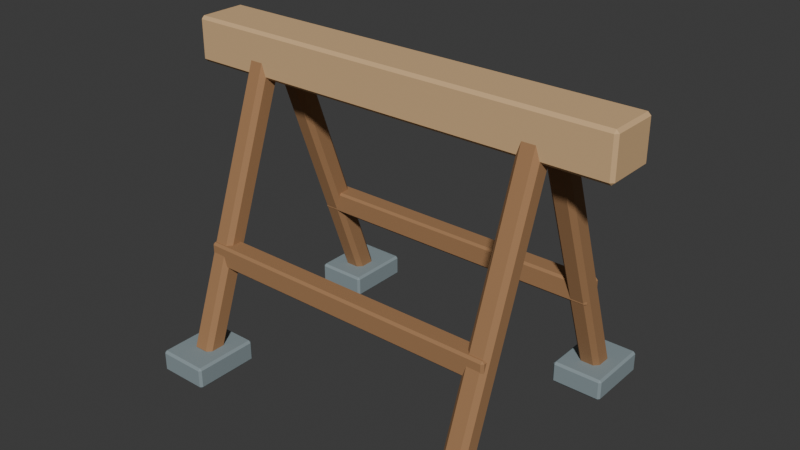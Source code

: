 # Source: source.blend  (saved by Blender 4.3.34; exported with 4.5.12 LTS)
import bpy
from mathutils import Matrix  # noqa: F401  (used for matrix-valued properties, if any)

bpy.ops.wm.read_factory_settings(use_empty=True)
scene = bpy.context.scene
scene.name = 'Scene'

# ---- collections
col_collection = bpy.data.collections.new('Collection'); scene.collection.children.link(col_collection)

# ---- materials (node trees are filled in below, after node groups)
mat_steel = bpy.data.materials.new('steel')
mat_steel.diffuse_color = (0.24, 0.3, 0.32, 1.0)
mat_honey = bpy.data.materials.new('honey')
mat_honey.diffuse_color = (0.36, 0.19, 0.085, 1.0)
mat_sand = bpy.data.materials.new('sand')
mat_sand.diffuse_color = (0.66, 0.43, 0.22, 1.0)

# ---- material node trees
mat_steel.use_nodes = True; mat_steel.node_tree.nodes.clear()
_N = mat_steel.node_tree.nodes; _L = mat_steel.node_tree.links
n0 = _N.new('ShaderNodeBsdfPrincipled'); n0.name = 'Principled BSDF'; n0.location = (10, 300)
n0.inputs[0].default_value = (0.24, 0.3, 0.32, 1.0)
n0.inputs[2].default_value = 0.83
n1 = _N.new('ShaderNodeOutputMaterial'); n1.name = 'Material Output'; n1.location = (300, 300)
_L.new(n0.outputs[0], n1.inputs[0])
n1.is_active_output = True
mat_honey.use_nodes = True; mat_honey.node_tree.nodes.clear()
_N = mat_honey.node_tree.nodes; _L = mat_honey.node_tree.links
n0 = _N.new('ShaderNodeBsdfPrincipled'); n0.name = 'Principled BSDF'; n0.location = (10, 300)
n0.inputs[0].default_value = (0.36, 0.19, 0.085, 1.0)
n0.inputs[2].default_value = 0.83
n1 = _N.new('ShaderNodeOutputMaterial'); n1.name = 'Material Output'; n1.location = (300, 300)
_L.new(n0.outputs[0], n1.inputs[0])
n1.is_active_output = True
mat_sand.use_nodes = True; mat_sand.node_tree.nodes.clear()
_N = mat_sand.node_tree.nodes; _L = mat_sand.node_tree.links
n0 = _N.new('ShaderNodeBsdfPrincipled'); n0.name = 'Principled BSDF'; n0.location = (10, 300)
n0.inputs[0].default_value = (0.66, 0.43, 0.22, 1.0)
n0.inputs[2].default_value = 0.83
n1 = _N.new('ShaderNodeOutputMaterial'); n1.name = 'Material Output'; n1.location = (300, 300)
_L.new(n0.outputs[0], n1.inputs[0])
n1.is_active_output = True

# ---- world
world_world = bpy.data.worlds.new('World'); scene.world = world_world
world_world.use_nodes = True; world_world.node_tree.nodes.clear()
_N = world_world.node_tree.nodes; _L = world_world.node_tree.links
n0 = _N.new('ShaderNodeOutputWorld'); n0.name = 'World Output'; n0.location = (300, 300)
n1 = _N.new('ShaderNodeBackground'); n1.name = 'Background'; n1.location = (10, 300)
n1.inputs[0].default_value = (0.05088, 0.05088, 0.05088, 1.0)
_L.new(n1.outputs[0], n0.inputs[0])
n0.is_active_output = True
world_world.color = (0.05088, 0.05088, 0.05088)
world_world.sun_shadow_jitter_overblur = 0.0

# ---- meshes
me_cube_001 = bpy.data.meshes.new('Cube.001')
me_cube_001.from_pydata([(-0.464, -0.384, 0.0), (-0.464, -0.39, 0.006), (-0.47, -0.384, 0.006), (-0.464, -0.39, 0.054), (-0.464, -0.384, 0.06), (-0.47, -0.384, 0.054), (-0.464, -0.216, 0.0), (-0.47, -0.216, 0.006), (-0.464, -0.21, 0.006), (-0.464, -0.216, 0.06), (-0.464, -0.21, 0.054), (-0.47, -0.216, 0.054), (-0.336, -0.384, 0.0), (-0.33, -0.384, 0.006), (-0.336, -0.39, 0.006), (-0.336, -0.384, 0.06), (-0.336, -0.39, 0.054), (-0.33, -0.384, 0.054), (-0.336, -0.216, 0.0), (-0.336, -0.21, 0.006), (-0.33, -0.216, 0.006), (-0.336, -0.216, 0.06), (-0.33, -0.216, 0.054), (-0.336, -0.21, 0.054)], [], [(14, 16, 3, 1), (20, 22, 17, 13), (21, 9, 4, 15), (2, 5, 11, 7), (8, 10, 23, 19), (0, 1, 2), (3, 4, 5), (6, 7, 8), (9, 10, 11), (12, 13, 14), (15, 16, 17), (18, 19, 20), (21, 22, 23), (6, 0, 2, 7), (1, 3, 5, 2), (4, 9, 11, 5), (10, 8, 7, 11), (18, 6, 8, 19), (9, 21, 23, 10), (22, 20, 19, 23), (12, 18, 20, 13), (21, 15, 17, 22), (16, 14, 13, 17), (0, 12, 14, 1), (15, 4, 3, 16), (6, 18, 12, 0)])
_uv = me_cube_001.uv_layers.new(name='UVMap')
_uv.uv.foreach_set('vector', [0.4, 0.7607, 0.6, 0.7607, 0.6, 0.9893, 0.4, 0.9893, 0.4, 0.5083, 0.6, 0.5083, 0.6, 0.7417, 0.4, 0.7417, 0.6357, 0.5083, 0.8643, 0.5083, 0.8643, 0.7417, 0.6357, 0.7417, 0.4, 0.008333, 0.6, 0.008333, 0.6, 0.2417, 0.4, 0.2417, 0.4, 0.2607, 0.6, 0.2607, 0.6, 0.4893, 0.4, 0.4893, 0.1357, 0.7417, 0.1357, 0.75, 0.125, 0.7417, 0.6, 0.9893, 0.625, 0.9893, 0.6, 1.0, 0.1357, 0.5083, 0.125, 0.5083, 0.1357, 0.5, 0.625, 0.2607, 0.6, 0.2607, 0.6, 0.25, 0.3643, 0.7417, 0.375, 0.7417, 0.3643, 0.75, 0.625, 0.7607, 0.6, 0.7607, 0.6, 0.75, 0.3643, 0.5083, 0.3643, 0.5, 0.375, 0.5083, 0.625, 0.5083, 0.6, 0.5083, 0.6, 0.5, 0.1357, 0.5083, 0.1357, 0.7417, 0.125, 0.7417, 0.125, 0.5083, 0.4, 0.0, 0.6, 0.0, 0.6, 0.008333, 0.4, 0.008333, 0.625, 0.008333, 0.625, 0.2417, 0.6, 0.2417, 0.6, 0.008333, 0.6, 0.2607, 0.4, 0.2607, 0.4, 0.2417, 0.6, 0.2417, 0.3643, 0.5083, 0.1357, 0.5083, 0.1357, 0.5, 0.3643, 0.5, 0.625, 0.2607, 0.625, 0.4893, 0.6, 0.4893, 0.6, 0.2607, 0.6, 0.5083, 0.4, 0.5083, 0.4, 0.4893, 0.6, 0.4893, 0.3643, 0.7417, 0.3643, 0.5083, 0.4, 0.5083, 0.4, 0.7417, 0.6357, 0.5083, 0.6357, 0.7417, 0.6, 0.7417, 0.6, 0.5083, 0.6, 0.7607, 0.4, 0.7607, 0.4, 0.7417, 0.6, 0.7417, 0.1357, 0.7417, 0.3643, 0.7417, 0.3643, 0.75, 0.1357, 0.75, 0.625, 0.7607, 0.625, 0.9893, 0.6, 0.9893, 0.6, 0.7607, 0.1357, 0.5083, 0.3643, 0.5083, 0.3643, 0.7417, 0.1357, 0.7417])
me_cube_001.materials.append(mat_steel)
me_cube_001.update()
me_cube_002 = bpy.data.meshes.new('Cube.002')
me_cube_002.from_pydata([(-0.382, -0.2831, 0.03393), (-0.382, -0.2677, 0.04118), (-0.37, -0.279, 0.04523), (-0.382, -0.0108, 0.7586), (-0.382, -0.01805, 0.7739), (-0.37, -0.0221, 0.7626), (-0.382, -0.3169, 0.04607), (-0.37, -0.3129, 0.05737), (-0.382, -0.3242, 0.06141), (-0.382, -0.05195, 0.7861), (-0.382, -0.06729, 0.7788), (-0.37, -0.05599, 0.7748), (-0.418, -0.2831, 0.03393), (-0.43, -0.279, 0.04523), (-0.418, -0.2677, 0.04118), (-0.418, -0.01805, 0.7739), (-0.418, -0.0108, 0.7586), (-0.43, -0.0221, 0.7626), (-0.418, -0.3169, 0.04607), (-0.418, -0.3242, 0.06141), (-0.43, -0.3129, 0.05737), (-0.418, -0.05195, 0.7861), (-0.43, -0.05599, 0.7748), (-0.418, -0.06729, 0.7788)], [], [(14, 16, 3, 1), (20, 22, 17, 13), (21, 9, 4, 15), (2, 5, 11, 7), (8, 10, 23, 19), (0, 1, 2), (3, 4, 5), (6, 7, 8), (9, 10, 11), (12, 13, 14), (15, 16, 17), (18, 19, 20), (21, 22, 23), (6, 0, 2, 7), (1, 3, 5, 2), (4, 9, 11, 5), (10, 8, 7, 11), (18, 6, 8, 19), (9, 21, 23, 10), (22, 20, 19, 23), (12, 18, 20, 13), (21, 15, 17, 22), (16, 14, 13, 17), (0, 12, 14, 1), (15, 4, 3, 16), (6, 18, 12, 0)])
_uv = me_cube_002.uv_layers.new(name='UVMap')
_uv.uv.foreach_set('vector', [0.3788, 0.8, 0.6212, 0.8, 0.6212, 0.95, 0.3788, 0.95, 0.3788, 0.55, 0.6212, 0.55, 0.6212, 0.7, 0.3788, 0.7, 0.675, 0.55, 0.825, 0.55, 0.825, 0.7, 0.675, 0.7, 0.3788, 0.05, 0.6212, 0.05, 0.6212, 0.2, 0.3788, 0.2, 0.3788, 0.3, 0.6212, 0.3, 0.6212, 0.45, 0.3788, 0.45, 0.175, 0.7, 0.175, 0.75, 0.125, 0.7, 0.6212, 0.95, 0.625, 0.95, 0.6212, 1.0, 0.175, 0.55, 0.125, 0.55, 0.175, 0.5, 0.625, 0.3, 0.6212, 0.3, 0.6212, 0.25, 0.325, 0.7, 0.375, 0.7, 0.325, 0.75, 0.625, 0.8, 0.6212, 0.8, 0.6212, 0.75, 0.325, 0.55, 0.325, 0.5, 0.375, 0.55, 0.625, 0.55, 0.6212, 0.55, 0.6212, 0.5, 0.175, 0.55, 0.175, 0.7, 0.125, 0.7, 0.125, 0.55, 0.3788, 0.0, 0.6212, 0.0, 0.6212, 0.05, 0.3788, 0.05, 0.625, 0.05, 0.625, 0.2, 0.6212, 0.2, 0.6212, 0.05, 0.6212, 0.3, 0.3788, 0.3, 0.3788, 0.2, 0.6212, 0.2, 0.325, 0.55, 0.175, 0.55, 0.175, 0.5, 0.325, 0.5, 0.625, 0.3, 0.625, 0.45, 0.6212, 0.45, 0.6212, 0.3, 0.6212, 0.55, 0.3788, 0.55, 0.3788, 0.45, 0.6212, 0.45, 0.325, 0.7, 0.325, 0.55, 0.3788, 0.55, 0.3788, 0.7, 0.675, 0.55, 0.675, 0.7, 0.6212, 0.7, 0.6212, 0.55, 0.6212, 0.8, 0.3788, 0.8, 0.3788, 0.7, 0.6212, 0.7, 0.175, 0.7, 0.325, 0.7, 0.325, 0.75, 0.175, 0.75, 0.625, 0.8, 0.625, 0.95, 0.6212, 0.95, 0.6212, 0.8, 0.175, 0.55, 0.325, 0.55, 0.325, 0.7, 0.175, 0.7])
me_cube_002.materials.append(mat_honey)
me_cube_002.update()
me_cube_003 = bpy.data.meshes.new('Cube.003')
me_cube_003.from_pydata([(-0.464, 0.216, 0.0), (-0.464, 0.21, 0.006), (-0.47, 0.216, 0.006), (-0.464, 0.21, 0.054), (-0.464, 0.216, 0.06), (-0.47, 0.216, 0.054), (-0.464, 0.384, 0.0), (-0.47, 0.384, 0.006), (-0.464, 0.39, 0.006), (-0.464, 0.384, 0.06), (-0.464, 0.39, 0.054), (-0.47, 0.384, 0.054), (-0.336, 0.216, 0.0), (-0.33, 0.216, 0.006), (-0.336, 0.21, 0.006), (-0.336, 0.216, 0.06), (-0.336, 0.21, 0.054), (-0.33, 0.216, 0.054), (-0.336, 0.384, 0.0), (-0.336, 0.39, 0.006), (-0.33, 0.384, 0.006), (-0.336, 0.384, 0.06), (-0.33, 0.384, 0.054), (-0.336, 0.39, 0.054)], [], [(14, 16, 3, 1), (20, 22, 17, 13), (21, 9, 4, 15), (2, 5, 11, 7), (8, 10, 23, 19), (0, 1, 2), (3, 4, 5), (6, 7, 8), (9, 10, 11), (12, 13, 14), (15, 16, 17), (18, 19, 20), (21, 22, 23), (6, 0, 2, 7), (1, 3, 5, 2), (4, 9, 11, 5), (10, 8, 7, 11), (18, 6, 8, 19), (9, 21, 23, 10), (22, 20, 19, 23), (12, 18, 20, 13), (21, 15, 17, 22), (16, 14, 13, 17), (0, 12, 14, 1), (15, 4, 3, 16), (6, 18, 12, 0)])
_uv = me_cube_003.uv_layers.new(name='UVMap')
_uv.uv.foreach_set('vector', [0.4, 0.7607, 0.6, 0.7607, 0.6, 0.9893, 0.4, 0.9893, 0.4, 0.5083, 0.6, 0.5083, 0.6, 0.7417, 0.4, 0.7417, 0.6357, 0.5083, 0.8643, 0.5083, 0.8643, 0.7417, 0.6357, 0.7417, 0.4, 0.008333, 0.6, 0.008333, 0.6, 0.2417, 0.4, 0.2417, 0.4, 0.2607, 0.6, 0.2607, 0.6, 0.4893, 0.4, 0.4893, 0.1357, 0.7417, 0.1357, 0.75, 0.125, 0.7417, 0.6, 0.9893, 0.625, 0.9893, 0.6, 1.0, 0.1357, 0.5083, 0.125, 0.5083, 0.1357, 0.5, 0.625, 0.2607, 0.6, 0.2607, 0.6, 0.25, 0.3643, 0.7417, 0.375, 0.7417, 0.3643, 0.75, 0.625, 0.7607, 0.6, 0.7607, 0.6, 0.75, 0.3643, 0.5083, 0.3643, 0.5, 0.375, 0.5083, 0.625, 0.5083, 0.6, 0.5083, 0.6, 0.5, 0.1357, 0.5083, 0.1357, 0.7417, 0.125, 0.7417, 0.125, 0.5083, 0.4, 0.0, 0.6, 0.0, 0.6, 0.008333, 0.4, 0.008333, 0.625, 0.008333, 0.625, 0.2417, 0.6, 0.2417, 0.6, 0.008333, 0.6, 0.2607, 0.4, 0.2607, 0.4, 0.2417, 0.6, 0.2417, 0.3643, 0.5083, 0.1357, 0.5083, 0.1357, 0.5, 0.3643, 0.5, 0.625, 0.2607, 0.625, 0.4893, 0.6, 0.4893, 0.6, 0.2607, 0.6, 0.5083, 0.4, 0.5083, 0.4, 0.4893, 0.6, 0.4893, 0.3643, 0.7417, 0.3643, 0.5083, 0.4, 0.5083, 0.4, 0.7417, 0.6357, 0.5083, 0.6357, 0.7417, 0.6, 0.7417, 0.6, 0.5083, 0.6, 0.7607, 0.4, 0.7607, 0.4, 0.7417, 0.6, 0.7417, 0.1357, 0.7417, 0.3643, 0.7417, 0.3643, 0.75, 0.1357, 0.75, 0.625, 0.7607, 0.625, 0.9893, 0.6, 0.9893, 0.6, 0.7607, 0.1357, 0.5083, 0.3643, 0.5083, 0.3643, 0.7417, 0.1357, 0.7417])
me_cube_003.materials.append(mat_steel)
me_cube_003.update()
me_cube_004 = bpy.data.meshes.new('Cube.004')
me_cube_004.from_pydata([(-0.418, 0.2831, 0.03393), (-0.418, 0.2677, 0.04118), (-0.43, 0.279, 0.04523), (-0.418, 0.0108, 0.7586), (-0.418, 0.01805, 0.7739), (-0.43, 0.0221, 0.7626), (-0.418, 0.3169, 0.04607), (-0.43, 0.3129, 0.05737), (-0.418, 0.3242, 0.06141), (-0.418, 0.05195, 0.7861), (-0.418, 0.06729, 0.7788), (-0.43, 0.05599, 0.7748), (-0.382, 0.2831, 0.03393), (-0.37, 0.279, 0.04523), (-0.382, 0.2677, 0.04118), (-0.382, 0.01805, 0.7739), (-0.382, 0.0108, 0.7586), (-0.37, 0.0221, 0.7626), (-0.382, 0.3169, 0.04607), (-0.382, 0.3242, 0.06141), (-0.37, 0.3129, 0.05737), (-0.382, 0.05195, 0.7861), (-0.37, 0.05599, 0.7748), (-0.382, 0.06729, 0.7788)], [], [(14, 16, 3, 1), (20, 22, 17, 13), (21, 9, 4, 15), (2, 5, 11, 7), (8, 10, 23, 19), (0, 1, 2), (3, 4, 5), (6, 7, 8), (9, 10, 11), (12, 13, 14), (15, 16, 17), (18, 19, 20), (21, 22, 23), (6, 0, 2, 7), (1, 3, 5, 2), (4, 9, 11, 5), (10, 8, 7, 11), (18, 6, 8, 19), (9, 21, 23, 10), (22, 20, 19, 23), (12, 18, 20, 13), (21, 15, 17, 22), (16, 14, 13, 17), (0, 12, 14, 1), (15, 4, 3, 16), (6, 18, 12, 0)])
_uv = me_cube_004.uv_layers.new(name='UVMap')
_uv.uv.foreach_set('vector', [0.3788, 0.8, 0.6212, 0.8, 0.6212, 0.95, 0.3788, 0.95, 0.3788, 0.55, 0.6212, 0.55, 0.6212, 0.7, 0.3788, 0.7, 0.675, 0.55, 0.825, 0.55, 0.825, 0.7, 0.675, 0.7, 0.3788, 0.05, 0.6212, 0.05, 0.6212, 0.2, 0.3788, 0.2, 0.3788, 0.3, 0.6212, 0.3, 0.6212, 0.45, 0.3788, 0.45, 0.175, 0.7, 0.175, 0.75, 0.125, 0.7, 0.6212, 0.95, 0.625, 0.95, 0.6212, 1.0, 0.175, 0.55, 0.125, 0.55, 0.175, 0.5, 0.625, 0.3, 0.6212, 0.3, 0.6212, 0.25, 0.325, 0.7, 0.375, 0.7, 0.325, 0.75, 0.625, 0.8, 0.6212, 0.8, 0.6212, 0.75, 0.325, 0.55, 0.325, 0.5, 0.375, 0.55, 0.625, 0.55, 0.6212, 0.55, 0.6212, 0.5, 0.175, 0.55, 0.175, 0.7, 0.125, 0.7, 0.125, 0.55, 0.3788, 0.0, 0.6212, 0.0, 0.6212, 0.05, 0.3788, 0.05, 0.625, 0.05, 0.625, 0.2, 0.6212, 0.2, 0.6212, 0.05, 0.6212, 0.3, 0.3788, 0.3, 0.3788, 0.2, 0.6212, 0.2, 0.325, 0.55, 0.175, 0.55, 0.175, 0.5, 0.325, 0.5, 0.625, 0.3, 0.625, 0.45, 0.6212, 0.45, 0.6212, 0.3, 0.6212, 0.55, 0.3788, 0.55, 0.3788, 0.45, 0.6212, 0.45, 0.325, 0.7, 0.325, 0.55, 0.3788, 0.55, 0.3788, 0.7, 0.675, 0.55, 0.675, 0.7, 0.6212, 0.7, 0.6212, 0.55, 0.6212, 0.8, 0.3788, 0.8, 0.3788, 0.7, 0.6212, 0.7, 0.175, 0.7, 0.325, 0.7, 0.325, 0.75, 0.175, 0.75, 0.625, 0.8, 0.625, 0.95, 0.6212, 0.95, 0.6212, 0.8, 0.175, 0.55, 0.325, 0.55, 0.325, 0.7, 0.175, 0.7])
me_cube_004.materials.append(mat_honey)
me_cube_004.update()
me_cube_005 = bpy.data.meshes.new('Cube.005')
me_cube_005.from_pydata([(0.336, -0.384, 0.0), (0.336, -0.39, 0.006), (0.33, -0.384, 0.006), (0.336, -0.39, 0.054), (0.336, -0.384, 0.06), (0.33, -0.384, 0.054), (0.336, -0.216, 0.0), (0.33, -0.216, 0.006), (0.336, -0.21, 0.006), (0.336, -0.216, 0.06), (0.336, -0.21, 0.054), (0.33, -0.216, 0.054), (0.464, -0.384, 0.0), (0.47, -0.384, 0.006), (0.464, -0.39, 0.006), (0.464, -0.384, 0.06), (0.464, -0.39, 0.054), (0.47, -0.384, 0.054), (0.464, -0.216, 0.0), (0.464, -0.21, 0.006), (0.47, -0.216, 0.006), (0.464, -0.216, 0.06), (0.47, -0.216, 0.054), (0.464, -0.21, 0.054)], [], [(14, 16, 3, 1), (20, 22, 17, 13), (21, 9, 4, 15), (2, 5, 11, 7), (8, 10, 23, 19), (0, 1, 2), (3, 4, 5), (6, 7, 8), (9, 10, 11), (12, 13, 14), (15, 16, 17), (18, 19, 20), (21, 22, 23), (6, 0, 2, 7), (1, 3, 5, 2), (4, 9, 11, 5), (10, 8, 7, 11), (18, 6, 8, 19), (9, 21, 23, 10), (22, 20, 19, 23), (12, 18, 20, 13), (21, 15, 17, 22), (16, 14, 13, 17), (0, 12, 14, 1), (15, 4, 3, 16), (6, 18, 12, 0)])
_uv = me_cube_005.uv_layers.new(name='UVMap')
_uv.uv.foreach_set('vector', [0.4, 0.7607, 0.6, 0.7607, 0.6, 0.9893, 0.4, 0.9893, 0.4, 0.5083, 0.6, 0.5083, 0.6, 0.7417, 0.4, 0.7417, 0.6357, 0.5083, 0.8643, 0.5083, 0.8643, 0.7417, 0.6357, 0.7417, 0.4, 0.008333, 0.6, 0.008333, 0.6, 0.2417, 0.4, 0.2417, 0.4, 0.2607, 0.6, 0.2607, 0.6, 0.4893, 0.4, 0.4893, 0.1357, 0.7417, 0.1357, 0.75, 0.125, 0.7417, 0.6, 0.9893, 0.625, 0.9893, 0.6, 1.0, 0.1357, 0.5083, 0.125, 0.5083, 0.1357, 0.5, 0.625, 0.2607, 0.6, 0.2607, 0.6, 0.25, 0.3643, 0.7417, 0.375, 0.7417, 0.3643, 0.75, 0.625, 0.7607, 0.6, 0.7607, 0.6, 0.75, 0.3643, 0.5083, 0.3643, 0.5, 0.375, 0.5083, 0.625, 0.5083, 0.6, 0.5083, 0.6, 0.5, 0.1357, 0.5083, 0.1357, 0.7417, 0.125, 0.7417, 0.125, 0.5083, 0.4, 0.0, 0.6, 0.0, 0.6, 0.008333, 0.4, 0.008333, 0.625, 0.008333, 0.625, 0.2417, 0.6, 0.2417, 0.6, 0.008333, 0.6, 0.2607, 0.4, 0.2607, 0.4, 0.2417, 0.6, 0.2417, 0.3643, 0.5083, 0.1357, 0.5083, 0.1357, 0.5, 0.3643, 0.5, 0.625, 0.2607, 0.625, 0.4893, 0.6, 0.4893, 0.6, 0.2607, 0.6, 0.5083, 0.4, 0.5083, 0.4, 0.4893, 0.6, 0.4893, 0.3643, 0.7417, 0.3643, 0.5083, 0.4, 0.5083, 0.4, 0.7417, 0.6357, 0.5083, 0.6357, 0.7417, 0.6, 0.7417, 0.6, 0.5083, 0.6, 0.7607, 0.4, 0.7607, 0.4, 0.7417, 0.6, 0.7417, 0.1357, 0.7417, 0.3643, 0.7417, 0.3643, 0.75, 0.1357, 0.75, 0.625, 0.7607, 0.625, 0.9893, 0.6, 0.9893, 0.6, 0.7607, 0.1357, 0.5083, 0.3643, 0.5083, 0.3643, 0.7417, 0.1357, 0.7417])
me_cube_005.materials.append(mat_steel)
me_cube_005.update()
me_cube_006 = bpy.data.meshes.new('Cube.006')
me_cube_006.from_pydata([(0.418, -0.2831, 0.03393), (0.418, -0.2677, 0.04118), (0.43, -0.279, 0.04523), (0.418, -0.0108, 0.7586), (0.418, -0.01805, 0.7739), (0.43, -0.0221, 0.7626), (0.418, -0.3169, 0.04607), (0.43, -0.3129, 0.05737), (0.418, -0.3242, 0.06141), (0.418, -0.05195, 0.7861), (0.418, -0.06729, 0.7788), (0.43, -0.05599, 0.7748), (0.382, -0.2831, 0.03393), (0.37, -0.279, 0.04523), (0.382, -0.2677, 0.04118), (0.382, -0.01805, 0.7739), (0.382, -0.0108, 0.7586), (0.37, -0.0221, 0.7626), (0.382, -0.3169, 0.04607), (0.382, -0.3242, 0.06141), (0.37, -0.3129, 0.05737), (0.382, -0.05195, 0.7861), (0.37, -0.05599, 0.7748), (0.382, -0.06729, 0.7788)], [], [(14, 16, 3, 1), (20, 22, 17, 13), (21, 9, 4, 15), (2, 5, 11, 7), (8, 10, 23, 19), (0, 1, 2), (3, 4, 5), (6, 7, 8), (9, 10, 11), (12, 13, 14), (15, 16, 17), (18, 19, 20), (21, 22, 23), (6, 0, 2, 7), (1, 3, 5, 2), (4, 9, 11, 5), (10, 8, 7, 11), (18, 6, 8, 19), (9, 21, 23, 10), (22, 20, 19, 23), (12, 18, 20, 13), (21, 15, 17, 22), (16, 14, 13, 17), (0, 12, 14, 1), (15, 4, 3, 16), (6, 18, 12, 0)])
_uv = me_cube_006.uv_layers.new(name='UVMap')
_uv.uv.foreach_set('vector', [0.3788, 0.8, 0.6212, 0.8, 0.6212, 0.95, 0.3788, 0.95, 0.3788, 0.55, 0.6212, 0.55, 0.6212, 0.7, 0.3788, 0.7, 0.675, 0.55, 0.825, 0.55, 0.825, 0.7, 0.675, 0.7, 0.3788, 0.05, 0.6212, 0.05, 0.6212, 0.2, 0.3788, 0.2, 0.3788, 0.3, 0.6212, 0.3, 0.6212, 0.45, 0.3788, 0.45, 0.175, 0.7, 0.175, 0.75, 0.125, 0.7, 0.6212, 0.95, 0.625, 0.95, 0.6212, 1.0, 0.175, 0.55, 0.125, 0.55, 0.175, 0.5, 0.625, 0.3, 0.6212, 0.3, 0.6212, 0.25, 0.325, 0.7, 0.375, 0.7, 0.325, 0.75, 0.625, 0.8, 0.6212, 0.8, 0.6212, 0.75, 0.325, 0.55, 0.325, 0.5, 0.375, 0.55, 0.625, 0.55, 0.6212, 0.55, 0.6212, 0.5, 0.175, 0.55, 0.175, 0.7, 0.125, 0.7, 0.125, 0.55, 0.3788, 0.0, 0.6212, 0.0, 0.6212, 0.05, 0.3788, 0.05, 0.625, 0.05, 0.625, 0.2, 0.6212, 0.2, 0.6212, 0.05, 0.6212, 0.3, 0.3788, 0.3, 0.3788, 0.2, 0.6212, 0.2, 0.325, 0.55, 0.175, 0.55, 0.175, 0.5, 0.325, 0.5, 0.625, 0.3, 0.625, 0.45, 0.6212, 0.45, 0.6212, 0.3, 0.6212, 0.55, 0.3788, 0.55, 0.3788, 0.45, 0.6212, 0.45, 0.325, 0.7, 0.325, 0.55, 0.3788, 0.55, 0.3788, 0.7, 0.675, 0.55, 0.675, 0.7, 0.6212, 0.7, 0.6212, 0.55, 0.6212, 0.8, 0.3788, 0.8, 0.3788, 0.7, 0.6212, 0.7, 0.175, 0.7, 0.325, 0.7, 0.325, 0.75, 0.175, 0.75, 0.625, 0.8, 0.625, 0.95, 0.6212, 0.95, 0.6212, 0.8, 0.175, 0.55, 0.325, 0.55, 0.325, 0.7, 0.175, 0.7])
me_cube_006.materials.append(mat_honey)
me_cube_006.update()
me_cube_007 = bpy.data.meshes.new('Cube.007')
me_cube_007.from_pydata([(0.336, 0.216, 0.0), (0.336, 0.21, 0.006), (0.33, 0.216, 0.006), (0.336, 0.21, 0.054), (0.336, 0.216, 0.06), (0.33, 0.216, 0.054), (0.336, 0.384, 0.0), (0.33, 0.384, 0.006), (0.336, 0.39, 0.006), (0.336, 0.384, 0.06), (0.336, 0.39, 0.054), (0.33, 0.384, 0.054), (0.464, 0.216, 0.0), (0.47, 0.216, 0.006), (0.464, 0.21, 0.006), (0.464, 0.216, 0.06), (0.464, 0.21, 0.054), (0.47, 0.216, 0.054), (0.464, 0.384, 0.0), (0.464, 0.39, 0.006), (0.47, 0.384, 0.006), (0.464, 0.384, 0.06), (0.47, 0.384, 0.054), (0.464, 0.39, 0.054)], [], [(14, 16, 3, 1), (20, 22, 17, 13), (21, 9, 4, 15), (2, 5, 11, 7), (8, 10, 23, 19), (0, 1, 2), (3, 4, 5), (6, 7, 8), (9, 10, 11), (12, 13, 14), (15, 16, 17), (18, 19, 20), (21, 22, 23), (6, 0, 2, 7), (1, 3, 5, 2), (4, 9, 11, 5), (10, 8, 7, 11), (18, 6, 8, 19), (9, 21, 23, 10), (22, 20, 19, 23), (12, 18, 20, 13), (21, 15, 17, 22), (16, 14, 13, 17), (0, 12, 14, 1), (15, 4, 3, 16), (6, 18, 12, 0)])
_uv = me_cube_007.uv_layers.new(name='UVMap')
_uv.uv.foreach_set('vector', [0.4, 0.7607, 0.6, 0.7607, 0.6, 0.9893, 0.4, 0.9893, 0.4, 0.5083, 0.6, 0.5083, 0.6, 0.7417, 0.4, 0.7417, 0.6357, 0.5083, 0.8643, 0.5083, 0.8643, 0.7417, 0.6357, 0.7417, 0.4, 0.008333, 0.6, 0.008333, 0.6, 0.2417, 0.4, 0.2417, 0.4, 0.2607, 0.6, 0.2607, 0.6, 0.4893, 0.4, 0.4893, 0.1357, 0.7417, 0.1357, 0.75, 0.125, 0.7417, 0.6, 0.9893, 0.625, 0.9893, 0.6, 1.0, 0.1357, 0.5083, 0.125, 0.5083, 0.1357, 0.5, 0.625, 0.2607, 0.6, 0.2607, 0.6, 0.25, 0.3643, 0.7417, 0.375, 0.7417, 0.3643, 0.75, 0.625, 0.7607, 0.6, 0.7607, 0.6, 0.75, 0.3643, 0.5083, 0.3643, 0.5, 0.375, 0.5083, 0.625, 0.5083, 0.6, 0.5083, 0.6, 0.5, 0.1357, 0.5083, 0.1357, 0.7417, 0.125, 0.7417, 0.125, 0.5083, 0.4, 0.0, 0.6, 0.0, 0.6, 0.008333, 0.4, 0.008333, 0.625, 0.008333, 0.625, 0.2417, 0.6, 0.2417, 0.6, 0.008333, 0.6, 0.2607, 0.4, 0.2607, 0.4, 0.2417, 0.6, 0.2417, 0.3643, 0.5083, 0.1357, 0.5083, 0.1357, 0.5, 0.3643, 0.5, 0.625, 0.2607, 0.625, 0.4893, 0.6, 0.4893, 0.6, 0.2607, 0.6, 0.5083, 0.4, 0.5083, 0.4, 0.4893, 0.6, 0.4893, 0.3643, 0.7417, 0.3643, 0.5083, 0.4, 0.5083, 0.4, 0.7417, 0.6357, 0.5083, 0.6357, 0.7417, 0.6, 0.7417, 0.6, 0.5083, 0.6, 0.7607, 0.4, 0.7607, 0.4, 0.7417, 0.6, 0.7417, 0.1357, 0.7417, 0.3643, 0.7417, 0.3643, 0.75, 0.1357, 0.75, 0.625, 0.7607, 0.625, 0.9893, 0.6, 0.9893, 0.6, 0.7607, 0.1357, 0.5083, 0.3643, 0.5083, 0.3643, 0.7417, 0.1357, 0.7417])
me_cube_007.materials.append(mat_steel)
me_cube_007.update()
me_cube_008 = bpy.data.meshes.new('Cube.008')
me_cube_008.from_pydata([(0.382, 0.2831, 0.03393), (0.382, 0.2677, 0.04118), (0.37, 0.279, 0.04523), (0.382, 0.0108, 0.7586), (0.382, 0.01805, 0.7739), (0.37, 0.0221, 0.7626), (0.382, 0.3169, 0.04607), (0.37, 0.3129, 0.05737), (0.382, 0.3242, 0.06141), (0.382, 0.05195, 0.7861), (0.382, 0.06729, 0.7788), (0.37, 0.05599, 0.7748), (0.418, 0.2831, 0.03393), (0.43, 0.279, 0.04523), (0.418, 0.2677, 0.04118), (0.418, 0.01805, 0.7739), (0.418, 0.0108, 0.7586), (0.43, 0.0221, 0.7626), (0.418, 0.3169, 0.04607), (0.418, 0.3242, 0.06141), (0.43, 0.3129, 0.05737), (0.418, 0.05195, 0.7861), (0.43, 0.05599, 0.7748), (0.418, 0.06729, 0.7788)], [], [(14, 16, 3, 1), (20, 22, 17, 13), (21, 9, 4, 15), (2, 5, 11, 7), (8, 10, 23, 19), (0, 1, 2), (3, 4, 5), (6, 7, 8), (9, 10, 11), (12, 13, 14), (15, 16, 17), (18, 19, 20), (21, 22, 23), (6, 0, 2, 7), (1, 3, 5, 2), (4, 9, 11, 5), (10, 8, 7, 11), (18, 6, 8, 19), (9, 21, 23, 10), (22, 20, 19, 23), (12, 18, 20, 13), (21, 15, 17, 22), (16, 14, 13, 17), (0, 12, 14, 1), (15, 4, 3, 16), (6, 18, 12, 0)])
_uv = me_cube_008.uv_layers.new(name='UVMap')
_uv.uv.foreach_set('vector', [0.3788, 0.8, 0.6212, 0.8, 0.6212, 0.95, 0.3788, 0.95, 0.3788, 0.55, 0.6212, 0.55, 0.6212, 0.7, 0.3788, 0.7, 0.675, 0.55, 0.825, 0.55, 0.825, 0.7, 0.675, 0.7, 0.3788, 0.05, 0.6212, 0.05, 0.6212, 0.2, 0.3788, 0.2, 0.3788, 0.3, 0.6212, 0.3, 0.6212, 0.45, 0.3788, 0.45, 0.175, 0.7, 0.175, 0.75, 0.125, 0.7, 0.6212, 0.95, 0.625, 0.95, 0.6212, 1.0, 0.175, 0.55, 0.125, 0.55, 0.175, 0.5, 0.625, 0.3, 0.6212, 0.3, 0.6212, 0.25, 0.325, 0.7, 0.375, 0.7, 0.325, 0.75, 0.625, 0.8, 0.6212, 0.8, 0.6212, 0.75, 0.325, 0.55, 0.325, 0.5, 0.375, 0.55, 0.625, 0.55, 0.6212, 0.55, 0.6212, 0.5, 0.175, 0.55, 0.175, 0.7, 0.125, 0.7, 0.125, 0.55, 0.3788, 0.0, 0.6212, 0.0, 0.6212, 0.05, 0.3788, 0.05, 0.625, 0.05, 0.625, 0.2, 0.6212, 0.2, 0.6212, 0.05, 0.6212, 0.3, 0.3788, 0.3, 0.3788, 0.2, 0.6212, 0.2, 0.325, 0.55, 0.175, 0.55, 0.175, 0.5, 0.325, 0.5, 0.625, 0.3, 0.625, 0.45, 0.6212, 0.45, 0.6212, 0.3, 0.6212, 0.55, 0.3788, 0.55, 0.3788, 0.45, 0.6212, 0.45, 0.325, 0.7, 0.325, 0.55, 0.3788, 0.55, 0.3788, 0.7, 0.675, 0.55, 0.675, 0.7, 0.6212, 0.7, 0.6212, 0.55, 0.6212, 0.8, 0.3788, 0.8, 0.3788, 0.7, 0.6212, 0.7, 0.175, 0.7, 0.325, 0.7, 0.325, 0.75, 0.175, 0.75, 0.625, 0.8, 0.625, 0.95, 0.6212, 0.95, 0.6212, 0.8, 0.175, 0.55, 0.325, 0.55, 0.325, 0.7, 0.175, 0.7])
me_cube_008.materials.append(mat_honey)
me_cube_008.update()
me_cube_009 = bpy.data.meshes.new('Cube.009')
me_cube_009.from_pydata([(-0.592, -0.062, 0.73), (-0.592, -0.07, 0.738), (-0.6, -0.062, 0.738), (-0.592, -0.07, 0.842), (-0.592, -0.062, 0.85), (-0.6, -0.062, 0.842), (-0.592, 0.062, 0.73), (-0.6, 0.062, 0.738), (-0.592, 0.07, 0.738), (-0.592, 0.062, 0.85), (-0.592, 0.07, 0.842), (-0.6, 0.062, 0.842), (0.592, -0.062, 0.73), (0.6, -0.062, 0.738), (0.592, -0.07, 0.738), (0.592, -0.062, 0.85), (0.592, -0.07, 0.842), (0.6, -0.062, 0.842), (0.592, 0.062, 0.73), (0.592, 0.07, 0.738), (0.6, 0.062, 0.738), (0.592, 0.062, 0.85), (0.6, 0.062, 0.842), (0.592, 0.07, 0.842)], [], [(14, 16, 3, 1), (20, 22, 17, 13), (21, 9, 4, 15), (2, 5, 11, 7), (8, 10, 23, 19), (0, 1, 2), (3, 4, 5), (6, 7, 8), (9, 10, 11), (12, 13, 14), (15, 16, 17), (18, 19, 20), (21, 22, 23), (6, 0, 2, 7), (1, 3, 5, 2), (4, 9, 11, 5), (10, 8, 7, 11), (18, 6, 8, 19), (9, 21, 23, 10), (22, 20, 19, 23), (12, 18, 20, 13), (21, 15, 17, 22), (16, 14, 13, 17), (0, 12, 14, 1), (15, 4, 3, 16), (6, 18, 12, 0)])
_uv = me_cube_009.uv_layers.new(name='UVMap')
_uv.uv.foreach_set('vector', [0.3917, 0.7517, 0.6083, 0.7517, 0.6083, 0.9983, 0.3917, 0.9983, 0.3917, 0.5143, 0.6083, 0.5143, 0.6083, 0.7357, 0.3917, 0.7357, 0.6267, 0.5143, 0.8733, 0.5143, 0.8733, 0.7357, 0.6267, 0.7357, 0.3917, 0.01429, 0.6083, 0.01429, 0.6083, 0.2357, 0.3917, 0.2357, 0.3917, 0.2517, 0.6083, 0.2517, 0.6083, 0.4983, 0.3917, 0.4983, 0.1267, 0.7357, 0.1267, 0.75, 0.125, 0.7357, 0.6083, 0.9983, 0.625, 0.9983, 0.6083, 1.0, 0.1267, 0.5143, 0.125, 0.5143, 0.1267, 0.5, 0.625, 0.2517, 0.6083, 0.2517, 0.6083, 0.25, 0.3733, 0.7357, 0.375, 0.7357, 0.3733, 0.75, 0.625, 0.7517, 0.6083, 0.7517, 0.6083, 0.75, 0.3733, 0.5143, 0.3733, 0.5, 0.375, 0.5143, 0.625, 0.5143, 0.6083, 0.5143, 0.6083, 0.5, 0.1267, 0.5143, 0.1267, 0.7357, 0.125, 0.7357, 0.125, 0.5143, 0.3917, 0.0, 0.6083, 0.0, 0.6083, 0.01429, 0.3917, 0.01429, 0.625, 0.01429, 0.625, 0.2357, 0.6083, 0.2357, 0.6083, 0.01429, 0.6083, 0.2517, 0.3917, 0.2517, 0.3917, 0.2357, 0.6083, 0.2357, 0.3733, 0.5143, 0.1267, 0.5143, 0.1267, 0.5, 0.3733, 0.5, 0.625, 0.2517, 0.625, 0.4983, 0.6083, 0.4983, 0.6083, 0.2517, 0.6083, 0.5143, 0.3917, 0.5143, 0.3917, 0.4983, 0.6083, 0.4983, 0.3733, 0.7357, 0.3733, 0.5143, 0.3917, 0.5143, 0.3917, 0.7357, 0.6267, 0.5143, 0.6267, 0.7357, 0.6083, 0.7357, 0.6083, 0.5143, 0.6083, 0.7517, 0.3917, 0.7517, 0.3917, 0.7357, 0.6083, 0.7357, 0.1267, 0.7357, 0.3733, 0.7357, 0.3733, 0.75, 0.1267, 0.75, 0.625, 0.7517, 0.625, 0.9983, 0.6083, 0.9983, 0.6083, 0.7517, 0.1267, 0.5143, 0.3733, 0.5143, 0.3733, 0.7357, 0.1267, 0.7357])
me_cube_009.materials.append(mat_sand)
me_cube_009.update()
me_cube_010 = bpy.data.meshes.new('Cube.010')
me_cube_010.from_pydata([(-0.419, -0.2315, 0.27), (-0.419, -0.2375, 0.276), (-0.425, -0.2315, 0.276), (-0.419, -0.2375, 0.324), (-0.419, -0.2315, 0.33), (-0.425, -0.2315, 0.324), (-0.419, -0.1885, 0.27), (-0.425, -0.1885, 0.276), (-0.419, -0.1825, 0.276), (-0.419, -0.1885, 0.33), (-0.419, -0.1825, 0.324), (-0.425, -0.1885, 0.324), (0.419, -0.2315, 0.27), (0.425, -0.2315, 0.276), (0.419, -0.2375, 0.276), (0.419, -0.2315, 0.33), (0.419, -0.2375, 0.324), (0.425, -0.2315, 0.324), (0.419, -0.1885, 0.27), (0.419, -0.1825, 0.276), (0.425, -0.1885, 0.276), (0.419, -0.1885, 0.33), (0.425, -0.1885, 0.324), (0.419, -0.1825, 0.324)], [], [(14, 16, 3, 1), (20, 22, 17, 13), (21, 9, 4, 15), (2, 5, 11, 7), (8, 10, 23, 19), (0, 1, 2), (3, 4, 5), (6, 7, 8), (9, 10, 11), (12, 13, 14), (15, 16, 17), (18, 19, 20), (21, 22, 23), (6, 0, 2, 7), (1, 3, 5, 2), (4, 9, 11, 5), (10, 8, 7, 11), (18, 6, 8, 19), (9, 21, 23, 10), (22, 20, 19, 23), (12, 18, 20, 13), (21, 15, 17, 22), (16, 14, 13, 17), (0, 12, 14, 1), (15, 4, 3, 16), (6, 18, 12, 0)])
_uv = me_cube_010.uv_layers.new(name='UVMap')
_uv.uv.foreach_set('vector', [0.4, 0.7518, 0.6, 0.7518, 0.6, 0.9982, 0.4, 0.9982, 0.4, 0.5273, 0.6, 0.5273, 0.6, 0.7227, 0.4, 0.7227, 0.6268, 0.5273, 0.8732, 0.5273, 0.8732, 0.7227, 0.6268, 0.7227, 0.4, 0.02727, 0.6, 0.02727, 0.6, 0.2227, 0.4, 0.2227, 0.4, 0.2518, 0.6, 0.2518, 0.6, 0.4982, 0.4, 0.4982, 0.1268, 0.7227, 0.1268, 0.75, 0.125, 0.7227, 0.6, 0.9982, 0.625, 0.9982, 0.6, 1.0, 0.1268, 0.5273, 0.125, 0.5273, 0.1268, 0.5, 0.625, 0.2518, 0.6, 0.2518, 0.6, 0.25, 0.3732, 0.7227, 0.375, 0.7227, 0.3732, 0.75, 0.625, 0.7518, 0.6, 0.7518, 0.6, 0.75, 0.3732, 0.5273, 0.3732, 0.5, 0.375, 0.5273, 0.625, 0.5273, 0.6, 0.5273, 0.6, 0.5, 0.1268, 0.5273, 0.1268, 0.7227, 0.125, 0.7227, 0.125, 0.5273, 0.4, 0.0, 0.6, 0.0, 0.6, 0.02727, 0.4, 0.02727, 0.625, 0.02727, 0.625, 0.2227, 0.6, 0.2227, 0.6, 0.02727, 0.6, 0.2518, 0.4, 0.2518, 0.4, 0.2227, 0.6, 0.2227, 0.3732, 0.5273, 0.1268, 0.5273, 0.1268, 0.5, 0.3732, 0.5, 0.625, 0.2518, 0.625, 0.4982, 0.6, 0.4982, 0.6, 0.2518, 0.6, 0.5273, 0.4, 0.5273, 0.4, 0.4982, 0.6, 0.4982, 0.3732, 0.7227, 0.3732, 0.5273, 0.4, 0.5273, 0.4, 0.7227, 0.6268, 0.5273, 0.6268, 0.7227, 0.6, 0.7227, 0.6, 0.5273, 0.6, 0.7518, 0.4, 0.7518, 0.4, 0.7227, 0.6, 0.7227, 0.1268, 0.7227, 0.3732, 0.7227, 0.3732, 0.75, 0.1268, 0.75, 0.625, 0.7518, 0.625, 0.9982, 0.6, 0.9982, 0.6, 0.7518, 0.1268, 0.5273, 0.3732, 0.5273, 0.3732, 0.7227, 0.1268, 0.7227])
me_cube_010.materials.append(mat_honey)
me_cube_010.update()
me_cube_011 = bpy.data.meshes.new('Cube.011')
me_cube_011.from_pydata([(-0.419, 0.1885, 0.27), (-0.419, 0.1825, 0.276), (-0.425, 0.1885, 0.276), (-0.419, 0.1825, 0.324), (-0.419, 0.1885, 0.33), (-0.425, 0.1885, 0.324), (-0.419, 0.2315, 0.27), (-0.425, 0.2315, 0.276), (-0.419, 0.2375, 0.276), (-0.419, 0.2315, 0.33), (-0.419, 0.2375, 0.324), (-0.425, 0.2315, 0.324), (0.419, 0.1885, 0.27), (0.425, 0.1885, 0.276), (0.419, 0.1825, 0.276), (0.419, 0.1885, 0.33), (0.419, 0.1825, 0.324), (0.425, 0.1885, 0.324), (0.419, 0.2315, 0.27), (0.419, 0.2375, 0.276), (0.425, 0.2315, 0.276), (0.419, 0.2315, 0.33), (0.425, 0.2315, 0.324), (0.419, 0.2375, 0.324)], [], [(14, 16, 3, 1), (20, 22, 17, 13), (21, 9, 4, 15), (2, 5, 11, 7), (8, 10, 23, 19), (0, 1, 2), (3, 4, 5), (6, 7, 8), (9, 10, 11), (12, 13, 14), (15, 16, 17), (18, 19, 20), (21, 22, 23), (6, 0, 2, 7), (1, 3, 5, 2), (4, 9, 11, 5), (10, 8, 7, 11), (18, 6, 8, 19), (9, 21, 23, 10), (22, 20, 19, 23), (12, 18, 20, 13), (21, 15, 17, 22), (16, 14, 13, 17), (0, 12, 14, 1), (15, 4, 3, 16), (6, 18, 12, 0)])
_uv = me_cube_011.uv_layers.new(name='UVMap')
_uv.uv.foreach_set('vector', [0.4, 0.7518, 0.6, 0.7518, 0.6, 0.9982, 0.4, 0.9982, 0.4, 0.5273, 0.6, 0.5273, 0.6, 0.7227, 0.4, 0.7227, 0.6268, 0.5273, 0.8732, 0.5273, 0.8732, 0.7227, 0.6268, 0.7227, 0.4, 0.02727, 0.6, 0.02727, 0.6, 0.2227, 0.4, 0.2227, 0.4, 0.2518, 0.6, 0.2518, 0.6, 0.4982, 0.4, 0.4982, 0.1268, 0.7227, 0.1268, 0.75, 0.125, 0.7227, 0.6, 0.9982, 0.625, 0.9982, 0.6, 1.0, 0.1268, 0.5273, 0.125, 0.5273, 0.1268, 0.5, 0.625, 0.2518, 0.6, 0.2518, 0.6, 0.25, 0.3732, 0.7227, 0.375, 0.7227, 0.3732, 0.75, 0.625, 0.7518, 0.6, 0.7518, 0.6, 0.75, 0.3732, 0.5273, 0.3732, 0.5, 0.375, 0.5273, 0.625, 0.5273, 0.6, 0.5273, 0.6, 0.5, 0.1268, 0.5273, 0.1268, 0.7227, 0.125, 0.7227, 0.125, 0.5273, 0.4, 0.0, 0.6, 0.0, 0.6, 0.02727, 0.4, 0.02727, 0.625, 0.02727, 0.625, 0.2227, 0.6, 0.2227, 0.6, 0.02727, 0.6, 0.2518, 0.4, 0.2518, 0.4, 0.2227, 0.6, 0.2227, 0.3732, 0.5273, 0.1268, 0.5273, 0.1268, 0.5, 0.3732, 0.5, 0.625, 0.2518, 0.625, 0.4982, 0.6, 0.4982, 0.6, 0.2518, 0.6, 0.5273, 0.4, 0.5273, 0.4, 0.4982, 0.6, 0.4982, 0.3732, 0.7227, 0.3732, 0.5273, 0.4, 0.5273, 0.4, 0.7227, 0.6268, 0.5273, 0.6268, 0.7227, 0.6, 0.7227, 0.6, 0.5273, 0.6, 0.7518, 0.4, 0.7518, 0.4, 0.7227, 0.6, 0.7227, 0.1268, 0.7227, 0.3732, 0.7227, 0.3732, 0.75, 0.1268, 0.75, 0.625, 0.7518, 0.625, 0.9982, 0.6, 0.9982, 0.6, 0.7518, 0.1268, 0.5273, 0.3732, 0.5273, 0.3732, 0.7227, 0.1268, 0.7227])
me_cube_011.materials.append(mat_honey)
me_cube_011.update()

# ---- objects
ob_horse_foot = bpy.data.objects.new('Horse foot', me_cube_001)
ob_horse_leg = bpy.data.objects.new('Horse leg', me_cube_002)
ob_horse_foot_001 = bpy.data.objects.new('Horse foot.001', me_cube_003)
ob_horse_leg_001 = bpy.data.objects.new('Horse leg.001', me_cube_004)
ob_horse_foot_002 = bpy.data.objects.new('Horse foot.002', me_cube_005)
ob_horse_leg_002 = bpy.data.objects.new('Horse leg.002', me_cube_006)
ob_horse_foot_003 = bpy.data.objects.new('Horse foot.003', me_cube_007)
ob_horse_leg_003 = bpy.data.objects.new('Horse leg.003', me_cube_008)
ob_horse_top = bpy.data.objects.new('Horse top', me_cube_009)
ob_horse_stretcher = bpy.data.objects.new('Horse stretcher', me_cube_010)
ob_horse_stretcher_001 = bpy.data.objects.new('Horse stretcher.001', me_cube_011)

# ---- transforms, parenting, visibility, modifiers, constraints
ob_horse_foot.location = (0.0, 0.0, 0.0)
ob_horse_leg.location = (0.0, 0.0, 0.0)
ob_horse_foot_001.location = (0.0, 0.0, 0.0)
ob_horse_leg_001.location = (0.0, 0.0, 0.0)
ob_horse_foot_002.location = (0.0, 0.0, 0.0)
ob_horse_leg_002.location = (0.0, 0.0, 0.0)
ob_horse_foot_003.location = (0.0, 0.0, 0.0)
ob_horse_leg_003.location = (0.0, 0.0, 0.0)
ob_horse_top.location = (0.0, 0.0, 0.0)
ob_horse_stretcher.location = (0.0, 0.0, 0.0)
ob_horse_stretcher_001.location = (0.0, 0.0, 0.0)

# ---- collection membership
col_collection.objects.link(ob_horse_foot)
col_collection.objects.link(ob_horse_leg)
col_collection.objects.link(ob_horse_foot_001)
col_collection.objects.link(ob_horse_leg_001)
col_collection.objects.link(ob_horse_foot_002)
col_collection.objects.link(ob_horse_leg_002)
col_collection.objects.link(ob_horse_foot_003)
col_collection.objects.link(ob_horse_leg_003)
col_collection.objects.link(ob_horse_top)
col_collection.objects.link(ob_horse_stretcher)
col_collection.objects.link(ob_horse_stretcher_001)

# ---- scene / render settings (as saved in the file)
scene.frame_start = 1; scene.frame_end = 250; scene.frame_set(1)
scene.render.engine = 'BLENDER_EEVEE_NEXT'
bpy.context.view_layer.update()

# ---- added for rendering (the .blend has no active camera and no usable light): camera, sun
cam_auto = bpy.data.cameras.new('AutoCamera')
cam_auto.lens = 50.0
cam_auto.sensor_width = 36.0
cam_auto.clip_end = 1000.0
ob_auto_camera = bpy.data.objects.new('AutoCamera', cam_auto)
scene.collection.objects.link(ob_auto_camera)
ob_auto_camera.location = (1.54013, -1.84816, 1.6571)
ob_auto_camera.rotation_euler = (1.09748, -7.21219e-08, 0.694738)
scene.camera = ob_auto_camera
light_auto_sun = bpy.data.lights.new('AutoSun', 'SUN')
light_auto_sun.energy = 3.0
light_auto_sun.angle = 0.0523599
ob_auto_sun = bpy.data.objects.new('AutoSun', light_auto_sun)
scene.collection.objects.link(ob_auto_sun)
ob_auto_sun.rotation_euler = (0.872665, 0.174533, 0.523599)
bpy.context.view_layer.update()
